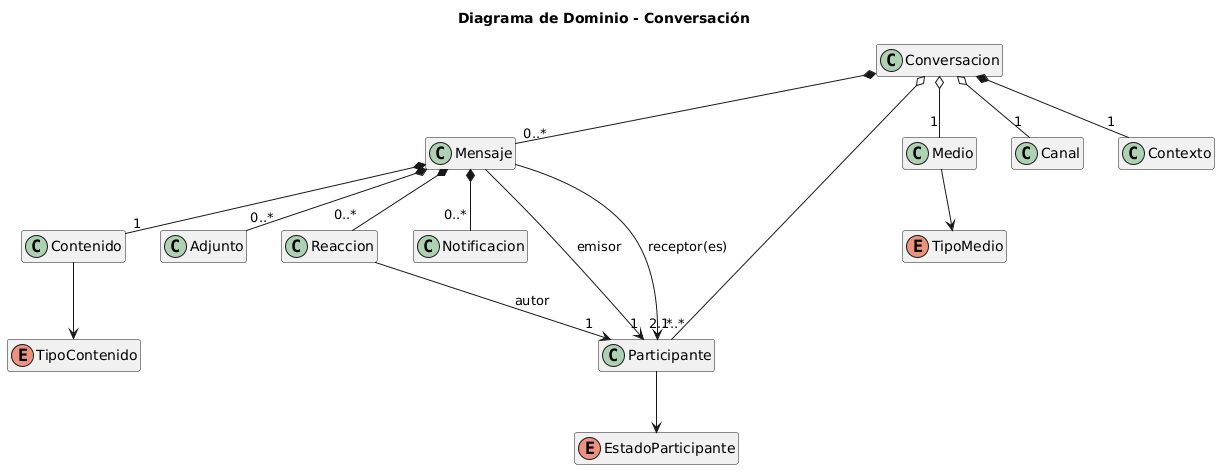

The diagram above was rendered by PlantUML. Its source (embedded in the PNG):
@startuml
title Diagrama de Dominio - Conversación

hide methods
hide attributes

class Conversacion
class Mensaje
class Contenido
class Adjunto
class Reaccion
class Notificacion
class Participante
class Medio
class Canal
class Contexto

enum TipoMedio {
    ORAL
    ESCRITO
    DIGITAL
    PRESENCIAL
}

enum TipoContenido {
    TEXTO
    AUDIO
    IMAGEN
    VIDEO
}

enum EstadoParticipante {
    ACTIVO
    INACTIVO
    AUSENTE
}

Conversacion *-- "0..*" Mensaje
Conversacion *-- "1" Contexto
Conversacion o-- "2..*" Participante
Conversacion o-- "1" Medio
Conversacion o-- "1" Canal

Mensaje *-- "1" Contenido
Mensaje *-- "0..*" Adjunto
Mensaje *-- "0..*" Reaccion
Mensaje *-- "0..*" Notificacion
Mensaje --> "1" Participante : emisor
Mensaje --> "1..*" Participante : receptor(es)

Reaccion --> "1" Participante : autor

Medio --> TipoMedio
Contenido --> TipoContenido
Participante --> EstadoParticipante
@enduml